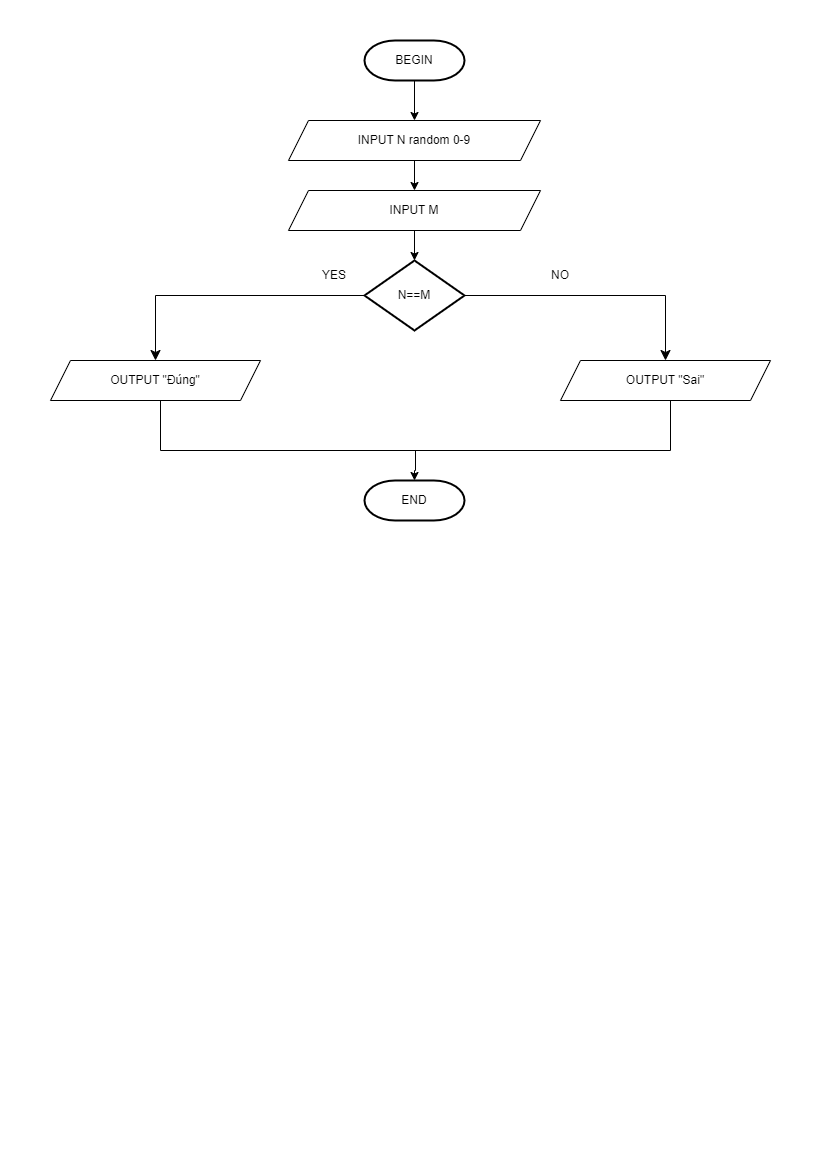

The diagram above was exported from draw.io. Its source (the exported page's mxGraphModel, read from the mxfile embedded in the PNG):
<mxGraphModel dx="1050" dy="541" grid="1" gridSize="10" guides="1" tooltips="1" connect="1" arrows="1" fold="1" page="1" pageScale="1" pageWidth="827" pageHeight="1169" math="0" shadow="0">
  <root>
    <mxCell id="0" />
    <mxCell id="1" parent="0" />
    <mxCell id="dkQEYOFaQqJx7IwPuPc2-14" value="BEGIN" style="strokeWidth=2;html=1;shape=mxgraph.flowchart.terminator;whiteSpace=wrap;" vertex="1" parent="1">
      <mxGeometry x="364" y="40" width="100" height="40" as="geometry" />
    </mxCell>
    <mxCell id="dkQEYOFaQqJx7IwPuPc2-15" value="" style="endArrow=classic;html=1;rounded=0;exitX=0.5;exitY=1;exitDx=0;exitDy=0;exitPerimeter=0;strokeWidth=1;jumpSize=6;entryX=0.5;entryY=0;entryDx=0;entryDy=0;" edge="1" parent="1" source="dkQEYOFaQqJx7IwPuPc2-14" target="dkQEYOFaQqJx7IwPuPc2-16">
      <mxGeometry width="50" height="50" relative="1" as="geometry">
        <mxPoint x="390" y="250" as="sourcePoint" />
        <mxPoint x="420" y="120" as="targetPoint" />
      </mxGeometry>
    </mxCell>
    <mxCell id="dkQEYOFaQqJx7IwPuPc2-20" value="" style="edgeStyle=orthogonalEdgeStyle;rounded=0;orthogonalLoop=1;jettySize=auto;html=1;" edge="1" parent="1" source="dkQEYOFaQqJx7IwPuPc2-16" target="dkQEYOFaQqJx7IwPuPc2-19">
      <mxGeometry relative="1" as="geometry" />
    </mxCell>
    <mxCell id="dkQEYOFaQqJx7IwPuPc2-16" value="INPUT N random 0-9" style="shape=parallelogram;perimeter=parallelogramPerimeter;whiteSpace=wrap;html=1;fixedSize=1;" vertex="1" parent="1">
      <mxGeometry x="288" y="120" width="252" height="40" as="geometry" />
    </mxCell>
    <mxCell id="dkQEYOFaQqJx7IwPuPc2-22" value="" style="edgeStyle=orthogonalEdgeStyle;rounded=0;orthogonalLoop=1;jettySize=auto;html=1;" edge="1" parent="1" source="dkQEYOFaQqJx7IwPuPc2-19" target="dkQEYOFaQqJx7IwPuPc2-21">
      <mxGeometry relative="1" as="geometry" />
    </mxCell>
    <mxCell id="dkQEYOFaQqJx7IwPuPc2-19" value="INPUT M" style="shape=parallelogram;perimeter=parallelogramPerimeter;whiteSpace=wrap;html=1;fixedSize=1;" vertex="1" parent="1">
      <mxGeometry x="288" y="190" width="252" height="40" as="geometry" />
    </mxCell>
    <mxCell id="dkQEYOFaQqJx7IwPuPc2-21" value="N==M" style="strokeWidth=2;html=1;shape=mxgraph.flowchart.decision;whiteSpace=wrap;" vertex="1" parent="1">
      <mxGeometry x="364" y="260" width="100" height="70" as="geometry" />
    </mxCell>
    <mxCell id="dkQEYOFaQqJx7IwPuPc2-23" value="OUTPUT &quot;Đúng&quot;" style="shape=parallelogram;perimeter=parallelogramPerimeter;whiteSpace=wrap;html=1;fixedSize=1;" vertex="1" parent="1">
      <mxGeometry x="50" y="360" width="210" height="40" as="geometry" />
    </mxCell>
    <mxCell id="dkQEYOFaQqJx7IwPuPc2-24" value="" style="edgeStyle=segmentEdgeStyle;endArrow=classic;html=1;curved=0;rounded=0;endSize=8;startSize=8;exitX=0;exitY=0.5;exitDx=0;exitDy=0;exitPerimeter=0;entryX=0.5;entryY=0;entryDx=0;entryDy=0;" edge="1" parent="1" source="dkQEYOFaQqJx7IwPuPc2-21" target="dkQEYOFaQqJx7IwPuPc2-23">
      <mxGeometry width="50" height="50" relative="1" as="geometry">
        <mxPoint x="370" y="240" as="sourcePoint" />
        <mxPoint x="420" y="190" as="targetPoint" />
      </mxGeometry>
    </mxCell>
    <mxCell id="dkQEYOFaQqJx7IwPuPc2-25" value="YES" style="text;html=1;strokeColor=none;fillColor=none;align=center;verticalAlign=middle;whiteSpace=wrap;rounded=0;" vertex="1" parent="1">
      <mxGeometry x="304" y="260" width="60" height="30" as="geometry" />
    </mxCell>
    <mxCell id="dkQEYOFaQqJx7IwPuPc2-26" value="OUTPUT &quot;Sai&quot;" style="shape=parallelogram;perimeter=parallelogramPerimeter;whiteSpace=wrap;html=1;fixedSize=1;" vertex="1" parent="1">
      <mxGeometry x="560" y="360" width="210" height="40" as="geometry" />
    </mxCell>
    <mxCell id="dkQEYOFaQqJx7IwPuPc2-29" value="" style="edgeStyle=segmentEdgeStyle;endArrow=classic;html=1;curved=0;rounded=0;endSize=8;startSize=8;exitX=1;exitY=0.5;exitDx=0;exitDy=0;exitPerimeter=0;entryX=0.5;entryY=0;entryDx=0;entryDy=0;" edge="1" parent="1" source="dkQEYOFaQqJx7IwPuPc2-21" target="dkQEYOFaQqJx7IwPuPc2-26">
      <mxGeometry width="50" height="50" relative="1" as="geometry">
        <mxPoint x="609" y="330" as="sourcePoint" />
        <mxPoint x="400" y="395" as="targetPoint" />
      </mxGeometry>
    </mxCell>
    <mxCell id="dkQEYOFaQqJx7IwPuPc2-30" value="NO" style="text;html=1;strokeColor=none;fillColor=none;align=center;verticalAlign=middle;whiteSpace=wrap;rounded=0;" vertex="1" parent="1">
      <mxGeometry x="530" y="260" width="60" height="30" as="geometry" />
    </mxCell>
    <mxCell id="dkQEYOFaQqJx7IwPuPc2-31" value="END" style="strokeWidth=2;html=1;shape=mxgraph.flowchart.terminator;whiteSpace=wrap;" vertex="1" parent="1">
      <mxGeometry x="364" y="480" width="100" height="40" as="geometry" />
    </mxCell>
    <mxCell id="dkQEYOFaQqJx7IwPuPc2-33" value="" style="edgeStyle=orthogonalEdgeStyle;rounded=0;orthogonalLoop=1;jettySize=auto;html=1;" edge="1" parent="1" source="dkQEYOFaQqJx7IwPuPc2-32" target="dkQEYOFaQqJx7IwPuPc2-31">
      <mxGeometry relative="1" as="geometry" />
    </mxCell>
    <mxCell id="dkQEYOFaQqJx7IwPuPc2-32" value="" style="strokeWidth=1;html=1;shape=mxgraph.flowchart.annotation_1;align=left;pointerEvents=1;direction=north;" vertex="1" parent="1">
      <mxGeometry x="160" y="400" width="510" height="50" as="geometry" />
    </mxCell>
  </root>
</mxGraphModel>